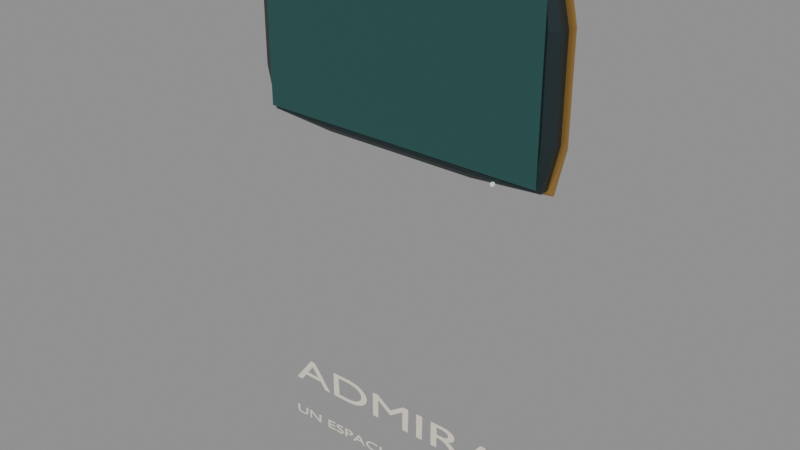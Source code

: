 # Source: best.blend  (saved by Blender 5.2.45; exported with 4.5.12 LTS)
import bpy
from mathutils import Matrix  # noqa: F401  (used for matrix-valued properties, if any)

bpy.ops.wm.read_factory_settings(use_empty=True)
scene = bpy.context.scene
scene.name = 'Scene'

# ---- materials (node trees are filled in below, after node groups)
mat_native_finish = bpy.data.materials.new('Native finish')
mat_native_finish_001 = bpy.data.materials.new('Native finish.001')
mat_native_finish_002 = bpy.data.materials.new('Native finish.002')
mat_sign_ink__f5eedb = bpy.data.materials.new('Sign ink #f5eedb')
mat_sign_ink__f5eedb.diffuse_color = (0.9131, 0.855, 0.7084, 1.0)
mat_native_finish_003 = bpy.data.materials.new('Native finish.003')

# ---- material node trees
mat_native_finish.use_nodes = True; mat_native_finish.node_tree.nodes.clear()
_N = mat_native_finish.node_tree.nodes; _L = mat_native_finish.node_tree.links
n0 = _N.new('ShaderNodeBsdfPrincipled'); n0.name = 'Principled BSDF'; n0.location = (-200, 100)
n0.inputs[0].default_value = (0.008568, 0.02029, 0.02315, 1.0)
n0.inputs[2].default_value = 0.43
n0.inputs[10].default_value = 0.005
n0.inputs[27].default_value = (0.0, 0.0, 0.0, 1.0)
n1 = _N.new('ShaderNodeOutputMaterial'); n1.name = 'Material Output'; n1.location = (200, 100)
_L.new(n0.outputs[0], n1.inputs[0])
n1.is_active_output = True
mat_native_finish_001.use_nodes = True; mat_native_finish_001.node_tree.nodes.clear()
_N = mat_native_finish_001.node_tree.nodes; _L = mat_native_finish_001.node_tree.links
n0 = _N.new('ShaderNodeBsdfPrincipled'); n0.name = 'Principled BSDF'; n0.location = (-200, 100)
n0.inputs[0].default_value = (0.5149, 0.2961, 0.08228, 1.0)
n0.inputs[1].default_value = 0.72
n0.inputs[2].default_value = 0.3
n0.inputs[10].default_value = 0.005
n0.inputs[27].default_value = (0.0, 0.0, 0.0, 1.0)
n1 = _N.new('ShaderNodeOutputMaterial'); n1.name = 'Material Output'; n1.location = (200, 100)
_L.new(n0.outputs[0], n1.inputs[0])
n1.is_active_output = True
mat_native_finish_002.use_nodes = True; mat_native_finish_002.node_tree.nodes.clear()
_N = mat_native_finish_002.node_tree.nodes; _L = mat_native_finish_002.node_tree.links
n0 = _N.new('ShaderNodeBsdfPrincipled'); n0.name = 'Principled BSDF'; n0.location = (-200, 100)
n0.inputs[0].default_value = (0.01521, 0.07819, 0.07227, 1.0)
n0.inputs[2].default_value = 0.8
n0.inputs[10].default_value = 0.005
n0.inputs[27].default_value = (0.0, 0.0, 0.0, 1.0)
n1 = _N.new('ShaderNodeOutputMaterial'); n1.name = 'Material Output'; n1.location = (200, 100)
_L.new(n0.outputs[0], n1.inputs[0])
n1.is_active_output = True
mat_sign_ink__f5eedb.use_nodes = True; mat_sign_ink__f5eedb.node_tree.nodes.clear()
_N = mat_sign_ink__f5eedb.node_tree.nodes; _L = mat_sign_ink__f5eedb.node_tree.links
n0 = _N.new('ShaderNodeBsdfPrincipled'); n0.name = 'Principled BSDF'; n0.location = (-200, 100)
n0.inputs[0].default_value = (0.9131, 0.855, 0.7084, 1.0)
n0.inputs[2].default_value = 0.65
n0.inputs[10].default_value = 0.005
n1 = _N.new('ShaderNodeOutputMaterial'); n1.name = 'Material Output'; n1.location = (200, 100)
_L.new(n0.outputs[0], n1.inputs[0])
n1.is_active_output = True
mat_native_finish_003.use_nodes = True; mat_native_finish_003.node_tree.nodes.clear()
_N = mat_native_finish_003.node_tree.nodes; _L = mat_native_finish_003.node_tree.links
n0 = _N.new('ShaderNodeBsdfPrincipled'); n0.name = 'Principled BSDF'; n0.location = (-200, 100)
n0.inputs[0].default_value = (0.7758, 1.0, 0.8796, 1.0)
n0.inputs[2].default_value = 0.72
n0.inputs[10].default_value = 0.005
n0.inputs[27].default_value = (0.3095, 0.8228, 0.6514, 1.0)
n1 = _N.new('ShaderNodeOutputMaterial'); n1.name = 'Material Output'; n1.location = (200, 100)
_L.new(n0.outputs[0], n1.inputs[0])
n1.is_active_output = True

# ---- meshes
me_a531f659_dfea_4221_9426_67c5e138c5b0_001 = bpy.data.meshes.new('a531f659-dfea-4221-9426-67c5e138c5b0.001')
me_a531f659_dfea_4221_9426_67c5e138c5b0_001.from_pydata([(0.4577, 0.4577, 0.4577), (0.4707, 0.4707, 0.25), (0.4707, 0.4707, 0.0), (0.4707, 0.4707, -0.25), (0.4577, 0.4577, -0.4577), (0.4707, 0.25, 0.4707), (0.5, 0.25, 0.25), (0.5, 0.25, 0.0), (0.5, 0.25, -0.25), (0.4707, 0.25, -0.4707), (0.4707, 0.0, 0.4707), (0.5, 0.0, 0.25), (0.5, 0.0, 0.0), (0.5, 0.0, -0.25), (0.4707, 0.0, -0.4707), (0.4707, -0.25, 0.4707), (0.5, -0.25, 0.25), (0.5, -0.25, 0.0), (0.5, -0.25, -0.25), (0.4707, -0.25, -0.4707), (0.4577, -0.4577, 0.4577), (0.4707, -0.4707, 0.25), (0.4707, -0.4707, 0.0), (0.4707, -0.4707, -0.25), (0.4577, -0.4577, -0.4577), (-0.4577, 0.4577, -0.4577), (-0.4707, 0.4707, -0.25), (-0.4707, 0.4707, 0.0), (-0.4707, 0.4707, 0.25), (-0.4577, 0.4577, 0.4577), (-0.4707, 0.25, -0.4707), (-0.5, 0.25, -0.25), (-0.5, 0.25, 0.0), (-0.5, 0.25, 0.25), (-0.4707, 0.25, 0.4707), (-0.4707, 0.0, -0.4707), (-0.5, 0.0, -0.25), (-0.5, 0.0, 0.0), (-0.5, 0.0, 0.25), (-0.4707, 0.0, 0.4707), (-0.4707, -0.25, -0.4707), (-0.5, -0.25, -0.25), (-0.5, -0.25, 0.0), (-0.5, -0.25, 0.25), (-0.4707, -0.25, 0.4707), (-0.4577, -0.4577, -0.4577), (-0.4707, -0.4707, -0.25), (-0.4707, -0.4707, 0.0), (-0.4707, -0.4707, 0.25), (-0.4577, -0.4577, 0.4577), (-0.4577, 0.4577, -0.4577), (-0.25, 0.4707, -0.4707), (0.0, 0.4707, -0.4707), (0.25, 0.4707, -0.4707), (0.4577, 0.4577, -0.4577), (-0.4707, 0.4707, -0.25), (-0.25, 0.5, -0.25), (0.0, 0.5, -0.25), (0.25, 0.5, -0.25), (0.4707, 0.4707, -0.25), (-0.4707, 0.4707, 0.0), (-0.25, 0.5, 0.0), (0.0, 0.5, 0.0), (0.25, 0.5, 0.0), (0.4707, 0.4707, 0.0), (-0.4707, 0.4707, 0.25), (-0.25, 0.5, 0.25), (0.0, 0.5, 0.25), (0.25, 0.5, 0.25), (0.4707, 0.4707, 0.25), (-0.4577, 0.4577, 0.4577), (-0.25, 0.4707, 0.4707), (0.0, 0.4707, 0.4707), (0.25, 0.4707, 0.4707), (0.4577, 0.4577, 0.4577), (-0.4577, -0.4577, 0.4577), (-0.25, -0.4707, 0.4707), (0.0, -0.4707, 0.4707), (0.25, -0.4707, 0.4707), (0.4577, -0.4577, 0.4577), (-0.4707, -0.4707, 0.25), (-0.25, -0.5, 0.25), (0.0, -0.5, 0.25), (0.25, -0.5, 0.25), (0.4707, -0.4707, 0.25), (-0.4707, -0.4707, 0.0), (-0.25, -0.5, 0.0), (0.0, -0.5, 0.0), (0.25, -0.5, 0.0), (0.4707, -0.4707, 0.0), (-0.4707, -0.4707, -0.25), (-0.25, -0.5, -0.25), (0.0, -0.5, -0.25), (0.25, -0.5, -0.25), (0.4707, -0.4707, -0.25), (-0.4577, -0.4577, -0.4577), (-0.25, -0.4707, -0.4707), (0.0, -0.4707, -0.4707), (0.25, -0.4707, -0.4707), (0.4577, -0.4577, -0.4577), (-0.4577, 0.4577, 0.4577), (-0.25, 0.4707, 0.4707), (0.0, 0.4707, 0.4707), (0.25, 0.4707, 0.4707), (0.4577, 0.4577, 0.4577), (-0.4707, 0.25, 0.4707), (-0.25, 0.25, 0.5), (0.0, 0.25, 0.5), (0.25, 0.25, 0.5), (0.4707, 0.25, 0.4707), (-0.4707, 0.0, 0.4707), (-0.25, 0.0, 0.5), (0.0, 0.0, 0.5), (0.25, 0.0, 0.5), (0.4707, 0.0, 0.4707), (-0.4707, -0.25, 0.4707), (-0.25, -0.25, 0.5), (0.0, -0.25, 0.5), (0.25, -0.25, 0.5), (0.4707, -0.25, 0.4707), (-0.4577, -0.4577, 0.4577), (-0.25, -0.4707, 0.4707), (0.0, -0.4707, 0.4707), (0.25, -0.4707, 0.4707), (0.4577, -0.4577, 0.4577), (0.4577, 0.4577, -0.4577), (0.25, 0.4707, -0.4707), (0.0, 0.4707, -0.4707), (-0.25, 0.4707, -0.4707), (-0.4577, 0.4577, -0.4577), (0.4707, 0.25, -0.4707), (0.25, 0.25, -0.5), (0.0, 0.25, -0.5), (-0.25, 0.25, -0.5), (-0.4707, 0.25, -0.4707), (0.4707, 0.0, -0.4707), (0.25, 0.0, -0.5), (0.0, 0.0, -0.5), (-0.25, 0.0, -0.5), (-0.4707, 0.0, -0.4707), (0.4707, -0.25, -0.4707), (0.25, -0.25, -0.5), (0.0, -0.25, -0.5), (-0.25, -0.25, -0.5), (-0.4707, -0.25, -0.4707), (0.4577, -0.4577, -0.4577), (0.25, -0.4707, -0.4707), (0.0, -0.4707, -0.4707), (-0.25, -0.4707, -0.4707), (-0.4577, -0.4577, -0.4577)], [], [(0, 5, 1), (5, 6, 1), (1, 6, 2), (6, 7, 2), (2, 7, 3), (7, 8, 3), (3, 8, 4), (8, 9, 4), (5, 10, 6), (10, 11, 6), (6, 11, 7), (11, 12, 7), (7, 12, 8), (12, 13, 8), (8, 13, 9), (13, 14, 9), (10, 15, 11), (15, 16, 11), (11, 16, 12), (16, 17, 12), (12, 17, 13), (17, 18, 13), (13, 18, 14), (18, 19, 14), (15, 20, 16), (20, 21, 16), (16, 21, 17), (21, 22, 17), (17, 22, 18), (22, 23, 18), (18, 23, 19), (23, 24, 19), (25, 30, 26), (30, 31, 26), (26, 31, 27), (31, 32, 27), (27, 32, 28), (32, 33, 28), (28, 33, 29), (33, 34, 29), (30, 35, 31), (35, 36, 31), (31, 36, 32), (36, 37, 32), (32, 37, 33), (37, 38, 33), (33, 38, 34), (38, 39, 34), (35, 40, 36), (40, 41, 36), (36, 41, 37), (41, 42, 37), (37, 42, 38), (42, 43, 38), (38, 43, 39), (43, 44, 39), (40, 45, 41), (45, 46, 41), (41, 46, 42), (46, 47, 42), (42, 47, 43), (47, 48, 43), (43, 48, 44), (48, 49, 44), (50, 55, 51), (55, 56, 51), (51, 56, 52), (56, 57, 52), (52, 57, 53), (57, 58, 53), (53, 58, 54), (58, 59, 54), (55, 60, 56), (60, 61, 56), (56, 61, 57), (61, 62, 57), (57, 62, 58), (62, 63, 58), (58, 63, 59), (63, 64, 59), (60, 65, 61), (65, 66, 61), (61, 66, 62), (66, 67, 62), (62, 67, 63), (67, 68, 63), (63, 68, 64), (68, 69, 64), (65, 70, 66), (70, 71, 66), (66, 71, 67), (71, 72, 67), (67, 72, 68), (72, 73, 68), (68, 73, 69), (73, 74, 69), (75, 80, 76), (80, 81, 76), (76, 81, 77), (81, 82, 77), (77, 82, 78), (82, 83, 78), (78, 83, 79), (83, 84, 79), (80, 85, 81), (85, 86, 81), (81, 86, 82), (86, 87, 82), (82, 87, 83), (87, 88, 83), (83, 88, 84), (88, 89, 84), (85, 90, 86), (90, 91, 86), (86, 91, 87), (91, 92, 87), (87, 92, 88), (92, 93, 88), (88, 93, 89), (93, 94, 89), (90, 95, 91), (95, 96, 91), (91, 96, 92), (96, 97, 92), (92, 97, 93), (97, 98, 93), (93, 98, 94), (98, 99, 94), (100, 105, 101), (105, 106, 101), (101, 106, 102), (106, 107, 102), (102, 107, 103), (107, 108, 103), (103, 108, 104), (108, 109, 104), (105, 110, 106), (110, 111, 106), (106, 111, 107), (111, 112, 107), (107, 112, 108), (112, 113, 108), (108, 113, 109), (113, 114, 109), (110, 115, 111), (115, 116, 111), (111, 116, 112), (116, 117, 112), (112, 117, 113), (117, 118, 113), (113, 118, 114), (118, 119, 114), (115, 120, 116), (120, 121, 116), (116, 121, 117), (121, 122, 117), (117, 122, 118), (122, 123, 118), (118, 123, 119), (123, 124, 119), (125, 130, 126), (130, 131, 126), (126, 131, 127), (131, 132, 127), (127, 132, 128), (132, 133, 128), (128, 133, 129), (133, 134, 129), (130, 135, 131), (135, 136, 131), (131, 136, 132), (136, 137, 132), (132, 137, 133), (137, 138, 133), (133, 138, 134), (138, 139, 134), (135, 140, 136), (140, 141, 136), (136, 141, 137), (141, 142, 137), (137, 142, 138), (142, 143, 138), (138, 143, 139), (143, 144, 139), (140, 145, 141), (145, 146, 141), (141, 146, 142), (146, 147, 142), (142, 147, 143), (147, 148, 143), (143, 148, 144), (148, 149, 144)])
me_a531f659_dfea_4221_9426_67c5e138c5b0_001.materials.append(mat_native_finish)
me_a531f659_dfea_4221_9426_67c5e138c5b0_001.update()
me_a531f659_dfea_4221_9426_67c5e138c5b0_002 = bpy.data.meshes.new('a531f659-dfea-4221-9426-67c5e138c5b0.002')
me_a531f659_dfea_4221_9426_67c5e138c5b0_002.from_pydata([(0.4577, 0.4577, 0.4577), (0.4707, 0.4707, 0.25), (0.4707, 0.4707, 0.0), (0.4707, 0.4707, -0.25), (0.4577, 0.4577, -0.4577), (0.4707, 0.25, 0.4707), (0.5, 0.25, 0.25), (0.5, 0.25, 0.0), (0.5, 0.25, -0.25), (0.4707, 0.25, -0.4707), (0.4707, 0.0, 0.4707), (0.5, 0.0, 0.25), (0.5, 0.0, 0.0), (0.5, 0.0, -0.25), (0.4707, 0.0, -0.4707), (0.4707, -0.25, 0.4707), (0.5, -0.25, 0.25), (0.5, -0.25, 0.0), (0.5, -0.25, -0.25), (0.4707, -0.25, -0.4707), (0.4577, -0.4577, 0.4577), (0.4707, -0.4707, 0.25), (0.4707, -0.4707, 0.0), (0.4707, -0.4707, -0.25), (0.4577, -0.4577, -0.4577), (-0.4577, 0.4577, -0.4577), (-0.4707, 0.4707, -0.25), (-0.4707, 0.4707, 0.0), (-0.4707, 0.4707, 0.25), (-0.4577, 0.4577, 0.4577), (-0.4707, 0.25, -0.4707), (-0.5, 0.25, -0.25), (-0.5, 0.25, 0.0), (-0.5, 0.25, 0.25), (-0.4707, 0.25, 0.4707), (-0.4707, 0.0, -0.4707), (-0.5, 0.0, -0.25), (-0.5, 0.0, 0.0), (-0.5, 0.0, 0.25), (-0.4707, 0.0, 0.4707), (-0.4707, -0.25, -0.4707), (-0.5, -0.25, -0.25), (-0.5, -0.25, 0.0), (-0.5, -0.25, 0.25), (-0.4707, -0.25, 0.4707), (-0.4577, -0.4577, -0.4577), (-0.4707, -0.4707, -0.25), (-0.4707, -0.4707, 0.0), (-0.4707, -0.4707, 0.25), (-0.4577, -0.4577, 0.4577), (-0.4577, 0.4577, -0.4577), (-0.25, 0.4707, -0.4707), (0.0, 0.4707, -0.4707), (0.25, 0.4707, -0.4707), (0.4577, 0.4577, -0.4577), (-0.4707, 0.4707, -0.25), (-0.25, 0.5, -0.25), (0.0, 0.5, -0.25), (0.25, 0.5, -0.25), (0.4707, 0.4707, -0.25), (-0.4707, 0.4707, 0.0), (-0.25, 0.5, 0.0), (0.0, 0.5, 0.0), (0.25, 0.5, 0.0), (0.4707, 0.4707, 0.0), (-0.4707, 0.4707, 0.25), (-0.25, 0.5, 0.25), (0.0, 0.5, 0.25), (0.25, 0.5, 0.25), (0.4707, 0.4707, 0.25), (-0.4577, 0.4577, 0.4577), (-0.25, 0.4707, 0.4707), (0.0, 0.4707, 0.4707), (0.25, 0.4707, 0.4707), (0.4577, 0.4577, 0.4577), (-0.4577, -0.4577, 0.4577), (-0.25, -0.4707, 0.4707), (0.0, -0.4707, 0.4707), (0.25, -0.4707, 0.4707), (0.4577, -0.4577, 0.4577), (-0.4707, -0.4707, 0.25), (-0.25, -0.5, 0.25), (0.0, -0.5, 0.25), (0.25, -0.5, 0.25), (0.4707, -0.4707, 0.25), (-0.4707, -0.4707, 0.0), (-0.25, -0.5, 0.0), (0.0, -0.5, 0.0), (0.25, -0.5, 0.0), (0.4707, -0.4707, 0.0), (-0.4707, -0.4707, -0.25), (-0.25, -0.5, -0.25), (0.0, -0.5, -0.25), (0.25, -0.5, -0.25), (0.4707, -0.4707, -0.25), (-0.4577, -0.4577, -0.4577), (-0.25, -0.4707, -0.4707), (0.0, -0.4707, -0.4707), (0.25, -0.4707, -0.4707), (0.4577, -0.4577, -0.4577), (-0.4577, 0.4577, 0.4577), (-0.25, 0.4707, 0.4707), (0.0, 0.4707, 0.4707), (0.25, 0.4707, 0.4707), (0.4577, 0.4577, 0.4577), (-0.4707, 0.25, 0.4707), (-0.25, 0.25, 0.5), (0.0, 0.25, 0.5), (0.25, 0.25, 0.5), (0.4707, 0.25, 0.4707), (-0.4707, 0.0, 0.4707), (-0.25, 0.0, 0.5), (0.0, 0.0, 0.5), (0.25, 0.0, 0.5), (0.4707, 0.0, 0.4707), (-0.4707, -0.25, 0.4707), (-0.25, -0.25, 0.5), (0.0, -0.25, 0.5), (0.25, -0.25, 0.5), (0.4707, -0.25, 0.4707), (-0.4577, -0.4577, 0.4577), (-0.25, -0.4707, 0.4707), (0.0, -0.4707, 0.4707), (0.25, -0.4707, 0.4707), (0.4577, -0.4577, 0.4577), (0.4577, 0.4577, -0.4577), (0.25, 0.4707, -0.4707), (0.0, 0.4707, -0.4707), (-0.25, 0.4707, -0.4707), (-0.4577, 0.4577, -0.4577), (0.4707, 0.25, -0.4707), (0.25, 0.25, -0.5), (0.0, 0.25, -0.5), (-0.25, 0.25, -0.5), (-0.4707, 0.25, -0.4707), (0.4707, 0.0, -0.4707), (0.25, 0.0, -0.5), (0.0, 0.0, -0.5), (-0.25, 0.0, -0.5), (-0.4707, 0.0, -0.4707), (0.4707, -0.25, -0.4707), (0.25, -0.25, -0.5), (0.0, -0.25, -0.5), (-0.25, -0.25, -0.5), (-0.4707, -0.25, -0.4707), (0.4577, -0.4577, -0.4577), (0.25, -0.4707, -0.4707), (0.0, -0.4707, -0.4707), (-0.25, -0.4707, -0.4707), (-0.4577, -0.4577, -0.4577)], [], [(0, 5, 1), (5, 6, 1), (1, 6, 2), (6, 7, 2), (2, 7, 3), (7, 8, 3), (3, 8, 4), (8, 9, 4), (5, 10, 6), (10, 11, 6), (6, 11, 7), (11, 12, 7), (7, 12, 8), (12, 13, 8), (8, 13, 9), (13, 14, 9), (10, 15, 11), (15, 16, 11), (11, 16, 12), (16, 17, 12), (12, 17, 13), (17, 18, 13), (13, 18, 14), (18, 19, 14), (15, 20, 16), (20, 21, 16), (16, 21, 17), (21, 22, 17), (17, 22, 18), (22, 23, 18), (18, 23, 19), (23, 24, 19), (25, 30, 26), (30, 31, 26), (26, 31, 27), (31, 32, 27), (27, 32, 28), (32, 33, 28), (28, 33, 29), (33, 34, 29), (30, 35, 31), (35, 36, 31), (31, 36, 32), (36, 37, 32), (32, 37, 33), (37, 38, 33), (33, 38, 34), (38, 39, 34), (35, 40, 36), (40, 41, 36), (36, 41, 37), (41, 42, 37), (37, 42, 38), (42, 43, 38), (38, 43, 39), (43, 44, 39), (40, 45, 41), (45, 46, 41), (41, 46, 42), (46, 47, 42), (42, 47, 43), (47, 48, 43), (43, 48, 44), (48, 49, 44), (50, 55, 51), (55, 56, 51), (51, 56, 52), (56, 57, 52), (52, 57, 53), (57, 58, 53), (53, 58, 54), (58, 59, 54), (55, 60, 56), (60, 61, 56), (56, 61, 57), (61, 62, 57), (57, 62, 58), (62, 63, 58), (58, 63, 59), (63, 64, 59), (60, 65, 61), (65, 66, 61), (61, 66, 62), (66, 67, 62), (62, 67, 63), (67, 68, 63), (63, 68, 64), (68, 69, 64), (65, 70, 66), (70, 71, 66), (66, 71, 67), (71, 72, 67), (67, 72, 68), (72, 73, 68), (68, 73, 69), (73, 74, 69), (75, 80, 76), (80, 81, 76), (76, 81, 77), (81, 82, 77), (77, 82, 78), (82, 83, 78), (78, 83, 79), (83, 84, 79), (80, 85, 81), (85, 86, 81), (81, 86, 82), (86, 87, 82), (82, 87, 83), (87, 88, 83), (83, 88, 84), (88, 89, 84), (85, 90, 86), (90, 91, 86), (86, 91, 87), (91, 92, 87), (87, 92, 88), (92, 93, 88), (88, 93, 89), (93, 94, 89), (90, 95, 91), (95, 96, 91), (91, 96, 92), (96, 97, 92), (92, 97, 93), (97, 98, 93), (93, 98, 94), (98, 99, 94), (100, 105, 101), (105, 106, 101), (101, 106, 102), (106, 107, 102), (102, 107, 103), (107, 108, 103), (103, 108, 104), (108, 109, 104), (105, 110, 106), (110, 111, 106), (106, 111, 107), (111, 112, 107), (107, 112, 108), (112, 113, 108), (108, 113, 109), (113, 114, 109), (110, 115, 111), (115, 116, 111), (111, 116, 112), (116, 117, 112), (112, 117, 113), (117, 118, 113), (113, 118, 114), (118, 119, 114), (115, 120, 116), (120, 121, 116), (116, 121, 117), (121, 122, 117), (117, 122, 118), (122, 123, 118), (118, 123, 119), (123, 124, 119), (125, 130, 126), (130, 131, 126), (126, 131, 127), (131, 132, 127), (127, 132, 128), (132, 133, 128), (128, 133, 129), (133, 134, 129), (130, 135, 131), (135, 136, 131), (131, 136, 132), (136, 137, 132), (132, 137, 133), (137, 138, 133), (133, 138, 134), (138, 139, 134), (135, 140, 136), (140, 141, 136), (136, 141, 137), (141, 142, 137), (137, 142, 138), (142, 143, 138), (138, 143, 139), (143, 144, 139), (140, 145, 141), (145, 146, 141), (141, 146, 142), (146, 147, 142), (142, 147, 143), (147, 148, 143), (143, 148, 144), (148, 149, 144)])
me_a531f659_dfea_4221_9426_67c5e138c5b0_002.materials.append(mat_native_finish_001)
me_a531f659_dfea_4221_9426_67c5e138c5b0_002.update()
me_341cfa2a_0599_44c4_bf2c_17baf428746e_001 = bpy.data.meshes.new('341cfa2a-0599-44c4-bf2c-17baf428746e.001')
me_341cfa2a_0599_44c4_bf2c_17baf428746e_001.from_pydata([(-0.5, 0.5, 0.0), (0.5, 0.5, 0.0), (-0.5, -0.5, 0.0), (0.5, -0.5, 0.0)], [], [(0, 2, 1), (2, 3, 1)])
me_341cfa2a_0599_44c4_bf2c_17baf428746e_001.materials.append(mat_native_finish_002)
me_341cfa2a_0599_44c4_bf2c_17baf428746e_001.update()
me_788457f6_d3bf_49a2_a17f_a761536974cf_001 = bpy.data.meshes.new('788457f6-d3bf-49a2-a17f-a761536974cf.001')
me_788457f6_d3bf_49a2_a17f_a761536974cf_001.from_pydata([(0.0, 0.5, 1.0), (0.309, 0.5, 0.9511), (0.5878, 0.5, 0.809), (0.809, 0.5, 0.5878), (0.9511, 0.5, 0.309), (1.0, 0.5, 6.123e-17), (0.9511, 0.5, -0.309), (0.809, 0.5, -0.5878), (0.5878, 0.5, -0.809), (0.309, 0.5, -0.9511), (1.225e-16, 0.5, -1.0), (-0.309, 0.5, -0.9511), (-0.5878, 0.5, -0.809), (-0.809, 0.5, -0.5878), (-0.9511, 0.5, -0.309), (-1.0, 0.5, -1.837e-16), (-0.9511, 0.5, 0.309), (-0.809, 0.5, 0.5878), (-0.5878, 0.5, 0.809), (-0.309, 0.5, 0.9511), (-2.449e-16, 0.5, 1.0), (0.0, -0.5, 1.0), (0.309, -0.5, 0.9511), (0.5878, -0.5, 0.809), (0.809, -0.5, 0.5878), (0.9511, -0.5, 0.309), (1.0, -0.5, 6.123e-17), (0.9511, -0.5, -0.309), (0.809, -0.5, -0.5878), (0.5878, -0.5, -0.809), (0.309, -0.5, -0.9511), (1.225e-16, -0.5, -1.0), (-0.309, -0.5, -0.9511), (-0.5878, -0.5, -0.809), (-0.809, -0.5, -0.5878), (-0.9511, -0.5, -0.309), (-1.0, -0.5, -1.837e-16), (-0.9511, -0.5, 0.309), (-0.809, -0.5, 0.5878), (-0.5878, -0.5, 0.809), (-0.309, -0.5, 0.9511), (-2.449e-16, -0.5, 1.0), (0.0, 0.5, 0.0), (0.0, 0.5, 0.0), (0.0, 0.5, 0.0), (0.0, 0.5, 0.0), (0.0, 0.5, 0.0), (0.0, 0.5, 0.0), (0.0, 0.5, 0.0), (0.0, 0.5, 0.0), (0.0, 0.5, 0.0), (0.0, 0.5, 0.0), (0.0, 0.5, 0.0), (0.0, 0.5, 0.0), (0.0, 0.5, 0.0), (0.0, 0.5, 0.0), (0.0, 0.5, 0.0), (0.0, 0.5, 0.0), (0.0, 0.5, 0.0), (0.0, 0.5, 0.0), (0.0, 0.5, 0.0), (0.0, 0.5, 0.0), (0.0, 0.5, 1.0), (0.309, 0.5, 0.9511), (0.5878, 0.5, 0.809), (0.809, 0.5, 0.5878), (0.9511, 0.5, 0.309), (1.0, 0.5, 6.123e-17), (0.9511, 0.5, -0.309), (0.809, 0.5, -0.5878), (0.5878, 0.5, -0.809), (0.309, 0.5, -0.9511), (1.225e-16, 0.5, -1.0), (-0.309, 0.5, -0.9511), (-0.5878, 0.5, -0.809), (-0.809, 0.5, -0.5878), (-0.9511, 0.5, -0.309), (-1.0, 0.5, -1.837e-16), (-0.9511, 0.5, 0.309), (-0.809, 0.5, 0.5878), (-0.5878, 0.5, 0.809), (-0.309, 0.5, 0.9511), (-2.449e-16, 0.5, 1.0), (0.0, -0.5, 0.0), (0.0, -0.5, 0.0), (0.0, -0.5, 0.0), (0.0, -0.5, 0.0), (0.0, -0.5, 0.0), (0.0, -0.5, 0.0), (0.0, -0.5, 0.0), (0.0, -0.5, 0.0), (0.0, -0.5, 0.0), (0.0, -0.5, 0.0), (0.0, -0.5, 0.0), (0.0, -0.5, 0.0), (0.0, -0.5, 0.0), (0.0, -0.5, 0.0), (0.0, -0.5, 0.0), (0.0, -0.5, 0.0), (0.0, -0.5, 0.0), (0.0, -0.5, 0.0), (0.0, -0.5, 0.0), (0.0, -0.5, 0.0), (0.0, -0.5, 1.0), (0.309, -0.5, 0.9511), (0.5878, -0.5, 0.809), (0.809, -0.5, 0.5878), (0.9511, -0.5, 0.309), (1.0, -0.5, 6.123e-17), (0.9511, -0.5, -0.309), (0.809, -0.5, -0.5878), (0.5878, -0.5, -0.809), (0.309, -0.5, -0.9511), (1.225e-16, -0.5, -1.0), (-0.309, -0.5, -0.9511), (-0.5878, -0.5, -0.809), (-0.809, -0.5, -0.5878), (-0.9511, -0.5, -0.309), (-1.0, -0.5, -1.837e-16), (-0.9511, -0.5, 0.309), (-0.809, -0.5, 0.5878), (-0.5878, -0.5, 0.809), (-0.309, -0.5, 0.9511), (-2.449e-16, -0.5, 1.0)], [], [(0, 21, 1), (21, 22, 1), (1, 22, 2), (22, 23, 2), (2, 23, 3), (23, 24, 3), (3, 24, 4), (24, 25, 4), (4, 25, 5), (25, 26, 5), (5, 26, 6), (26, 27, 6), (6, 27, 7), (27, 28, 7), (7, 28, 8), (28, 29, 8), (8, 29, 9), (29, 30, 9), (9, 30, 10), (30, 31, 10), (10, 31, 11), (31, 32, 11), (11, 32, 12), (32, 33, 12), (12, 33, 13), (33, 34, 13), (13, 34, 14), (34, 35, 14), (14, 35, 15), (35, 36, 15), (15, 36, 16), (36, 37, 16), (16, 37, 17), (37, 38, 17), (17, 38, 18), (38, 39, 18), (18, 39, 19), (39, 40, 19), (19, 40, 20), (40, 41, 20), (62, 63, 42), (63, 64, 43), (64, 65, 44), (65, 66, 45), (66, 67, 46), (67, 68, 47), (68, 69, 48), (69, 70, 49), (70, 71, 50), (71, 72, 51), (72, 73, 52), (73, 74, 53), (74, 75, 54), (75, 76, 55), (76, 77, 56), (77, 78, 57), (78, 79, 58), (79, 80, 59), (80, 81, 60), (81, 82, 61), (104, 103, 83), (105, 104, 84), (106, 105, 85), (107, 106, 86), (108, 107, 87), (109, 108, 88), (110, 109, 89), (111, 110, 90), (112, 111, 91), (113, 112, 92), (114, 113, 93), (115, 114, 94), (116, 115, 95), (117, 116, 96), (118, 117, 97), (119, 118, 98), (120, 119, 99), (121, 120, 100), (122, 121, 101), (123, 122, 102)])
me_788457f6_d3bf_49a2_a17f_a761536974cf_001.materials.append(mat_native_finish_003)
me_788457f6_d3bf_49a2_a17f_a761536974cf_001.update()

# ---- curves / text
txt_editable_signage = bpy.data.curves.new('Editable signage', 'FONT')
txt_editable_signage.dimensions = '2D'
txt_editable_signage.body = 'ADMIRA'
txt_editable_signage.materials.append(mat_sign_ink__f5eedb)
txt_editable_signage.extrude = 0.001
txt_editable_signage.align_x = 'CENTER'
txt_editable_signage.align_y = 'CENTER'
txt_editable_signage.size = 0.24
txt_editable_signage_001 = bpy.data.curves.new('Editable signage.001', 'FONT')
txt_editable_signage_001.dimensions = '2D'
txt_editable_signage_001.body = 'UN ESPACIO CON VIDA'
txt_editable_signage_001.materials.append(mat_sign_ink__f5eedb)
txt_editable_signage_001.extrude = 0.001
txt_editable_signage_001.align_x = 'CENTER'
txt_editable_signage_001.align_y = 'CENTER'
txt_editable_signage_001.size = 0.08421

# ---- objects
ob_inventory_13 = bpy.data.objects.new('inventory_13', None)
ob_native_component_0 = bpy.data.objects.new('Native component 0', me_a531f659_dfea_4221_9426_67c5e138c5b0_001)
ob_native_component_1 = bpy.data.objects.new('Native component 1', me_a531f659_dfea_4221_9426_67c5e138c5b0_002)
ob_native_component_2 = bpy.data.objects.new('Native component 2', me_341cfa2a_0599_44c4_bf2c_17baf428746e_001)
ob_sign_admira = bpy.data.objects.new('Sign ADMIRA', txt_editable_signage)
ob_sign_un_espacio_con_vida = bpy.data.objects.new('Sign UN ESPACIO CON VIDA', txt_editable_signage_001)
ob_native_component_3 = bpy.data.objects.new('Native component 3', me_788457f6_d3bf_49a2_a17f_a761536974cf_001)

# ---- transforms, parenting, visibility, modifiers, constraints
ob_inventory_13.location = (0.0, 0.0, 0.0)
ob_native_component_0.parent = ob_inventory_13
ob_native_component_0.location = (0.9778, 0.0, 0.0)
ob_native_component_0.rotation_euler = (1.571, -0.0, 0.0)
ob_native_component_0.scale = (2.096, 1.24, 0.13)
ob_native_component_1.parent = ob_inventory_13
ob_native_component_1.location = (0.9778, 0.047, 0.0)
ob_native_component_1.rotation_euler = (1.571, -0.0, 0.0)
ob_native_component_1.scale = (2.156, 1.3, 0.035)
ob_native_component_2.parent = ob_inventory_13
ob_native_component_2.location = (0.9778, -0.071, 0.0)
ob_native_component_2.rotation_euler = (1.571, -0.0, 0.0)
ob_native_component_2.scale = (1.956, 1.1, 1.0)
ob_sign_admira.parent = ob_inventory_13
ob_sign_admira.location = (0.9778, -0.077, -2.461)
ob_sign_admira.rotation_euler = (1.571, -0.0, 0.0)
ob_sign_admira.scale = (1.956, 1.1, 1.0)
ob_sign_un_espacio_con_vida.parent = ob_inventory_13
ob_sign_un_espacio_con_vida.location = (0.9778, -0.077, -2.812)
ob_sign_un_espacio_con_vida.rotation_euler = (1.571, -0.0, 0.0)
ob_sign_un_espacio_con_vida.scale = (1.956, 1.1, 1.0)
ob_native_component_3.parent = ob_inventory_13
ob_native_component_3.location = (1.682, -0.073, -0.592)
ob_native_component_3.rotation_euler = (3.142, -0.0, 0.0)
ob_native_component_3.scale = (0.013, 0.012, 0.013)

# ---- collection membership
scene.collection.objects.link(ob_inventory_13)
scene.collection.objects.link(ob_native_component_0)
scene.collection.objects.link(ob_native_component_1)
scene.collection.objects.link(ob_native_component_2)
scene.collection.objects.link(ob_sign_admira)
scene.collection.objects.link(ob_sign_un_espacio_con_vida)
scene.collection.objects.link(ob_native_component_3)

# ---- scene / render settings (as saved in the file)
scene.frame_start = 1; scene.frame_end = 250; scene.frame_set(1)
scene.render.engine = 'BLENDER_EEVEE_NEXT'
scene.render.bake_bias = 0.0
scene.render.bake_samples = 0
scene.render.compositor_device = 'GPU'
scene.eevee.use_volume_custom_range = False
scene.eevee.fast_gi_thickness_near = 0.1
scene.eevee.fast_gi_thickness_far = 0.0
scene.eevee.ray_tracing_options.screen_trace_thickness = 0.1
bpy.context.view_layer.update()

# ---- added for rendering (the .blend has no active camera and no usable light): camera, sun + grey world if the file has none
cam_auto = bpy.data.cameras.new('AutoCamera')
cam_auto.lens = 50.0
cam_auto.sensor_width = 36.0
cam_auto.clip_end = 1000.0
ob_auto_camera = bpy.data.objects.new('AutoCamera', cam_auto)
scene.collection.objects.link(ob_auto_camera)
ob_auto_camera.location = (4.77579, -4.56462, 1.94316)
ob_auto_camera.rotation_euler = (1.09748, -7.21219e-08, 0.694738)
scene.camera = ob_auto_camera
light_auto_sun = bpy.data.lights.new('AutoSun', 'SUN')
light_auto_sun.energy = 3.0
light_auto_sun.angle = 0.0523599
ob_auto_sun = bpy.data.objects.new('AutoSun', light_auto_sun)
scene.collection.objects.link(ob_auto_sun)
ob_auto_sun.rotation_euler = (0.872665, 0.174533, 0.523599)
if scene.world is None:
    world_auto = bpy.data.worlds.new('AutoWorld')
    world_auto.color = (0.3, 0.3, 0.3)
    scene.world = world_auto
bpy.context.view_layer.update()
